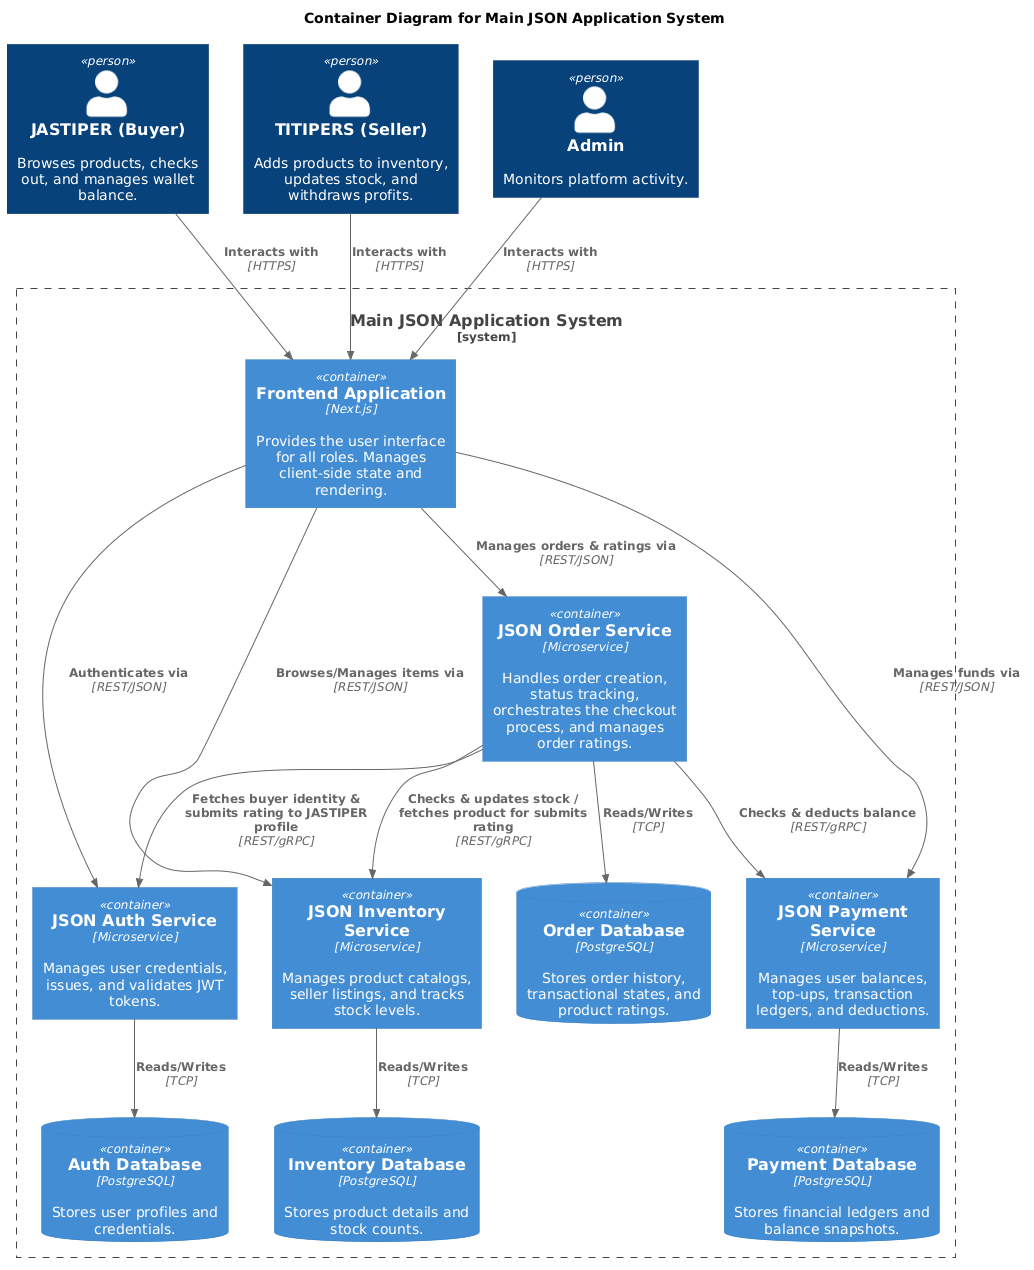

The diagram above was rendered by PlantUML. Its source (embedded in the PNG):
@startuml
!include https://raw.githubusercontent.com/plantuml-stdlib/C4-PlantUML/master/C4_Container.puml
title Container Diagram for Main JSON Application System
Person(jastiper, "JASTIPER (Buyer)", "Browses products, checks out, and manages wallet balance.")
Person(titipers, "TITIPERS (Seller)", "Adds products to inventory, updates stock, and withdraws profits.")
Person(admin, "Admin", "Monitors platform activity.")
System_Boundary(json_system, "Main JSON Application System") {
    Container(frontend, "Frontend Application", "Next.js", "Provides the user interface for all roles. Manages client-side state and rendering.")
    Container(auth_service, "JSON Auth Service", "Microservice", "Manages user credentials, issues, and validates JWT tokens.")
    Container(order_service, "JSON Order Service", "Microservice", "Handles order creation, status tracking, orchestrates the checkout process, and manages order ratings.")
    Container(inventory_service, "JSON Inventory Service", "Microservice", "Manages product catalogs, seller listings, and tracks stock levels.")
    Container(payment_service, "JSON Payment Service", "Microservice", "Manages user balances, top-ups, transaction ledgers, and deductions.")
    ContainerDb(db_auth, "Auth Database", "PostgreSQL", "Stores user profiles and credentials.")
    ContainerDb(db_order, "Order Database", "PostgreSQL", "Stores order history, transactional states, and product ratings.")
    ContainerDb(db_inventory, "Inventory Database", "PostgreSQL", "Stores product details and stock counts.")
    ContainerDb(db_payment, "Payment Database", "PostgreSQL", "Stores financial ledgers and balance snapshots.")
}
Rel(jastiper, frontend, "Interacts with", "HTTPS")
Rel(titipers, frontend, "Interacts with", "HTTPS")
Rel(admin, frontend, "Interacts with", "HTTPS")
Rel(frontend, auth_service, "Authenticates via", "REST/JSON")
Rel(frontend, order_service, "Manages orders & ratings via", "REST/JSON")
Rel(frontend, inventory_service, "Browses/Manages items via", "REST/JSON")
Rel(frontend, payment_service, "Manages funds via", "REST/JSON")
Rel(order_service, payment_service, "Checks & deducts balance", "REST/gRPC")
Rel(order_service, inventory_service, "Checks & updates stock / fetches product for submits rating", "REST/gRPC")
Rel(order_service, auth_service, "Fetches buyer identity & submits rating to JASTIPER profile", "REST/gRPC")
Rel(auth_service, db_auth, "Reads/Writes", "TCP")
Rel(order_service, db_order, "Reads/Writes", "TCP")
Rel(inventory_service, db_inventory, "Reads/Writes", "TCP")
Rel(payment_service, db_payment, "Reads/Writes", "TCP")
@enduml